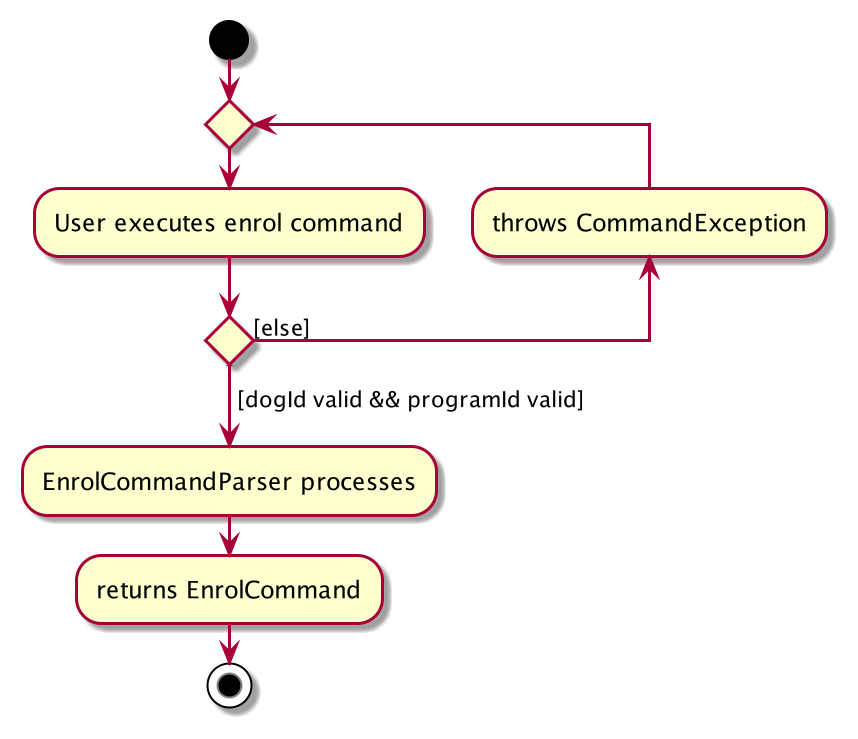

The diagram above was rendered by PlantUML. Its source (embedded in the PNG):
@startuml
'https://plantuml.com/activity-diagram-beta

start

repeat
  :User executes enrol command;
  backward:throws CommandException;
repeat while () is ([else])
->[dogId valid && programId valid];
:EnrolCommandParser processes;
:returns EnrolCommand;
stop

@enduml